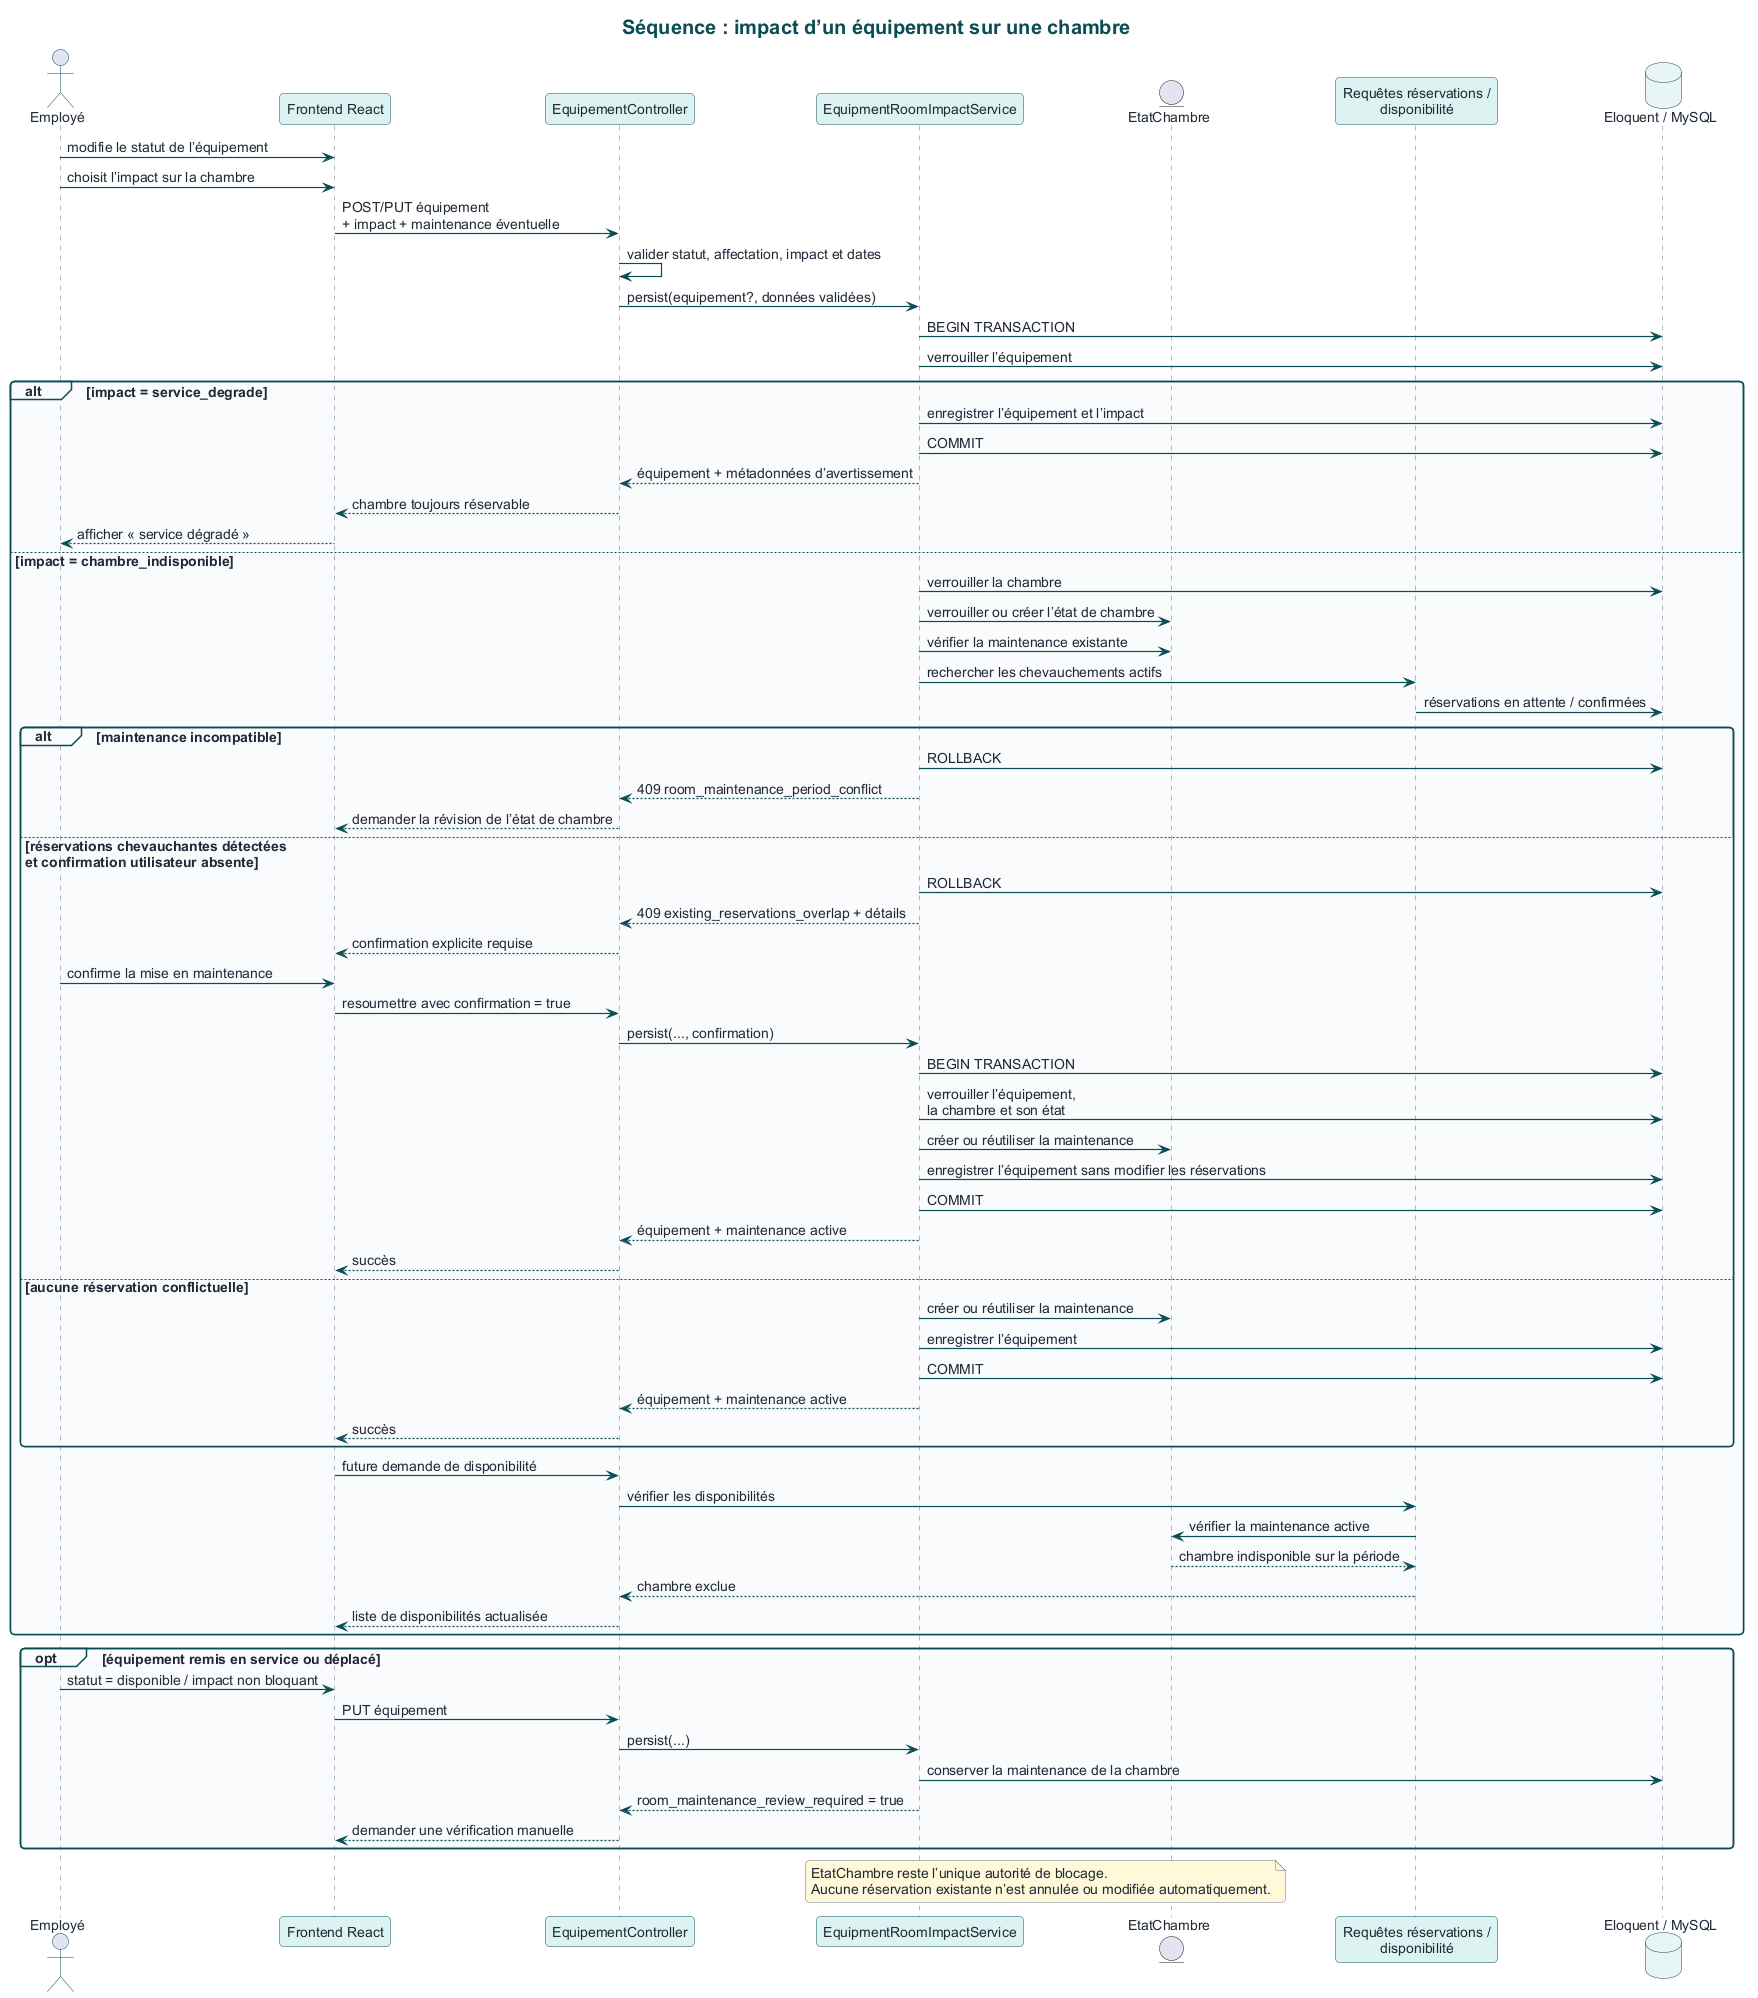

The diagram above was rendered by PlantUML. Its source (embedded in the PNG):
@startuml
!include theme.puml
title Séquence : impact d’un équipement sur une chambre

actor "Employé" as Staff
participant "Frontend React" as UI
participant "EquipementController" as Controller
participant "EquipmentRoomImpactService" as Service
entity "EtatChambre" as RoomState
participant "Requêtes réservations /\ndisponibilité" as ReservationQuery
database "Eloquent / MySQL" as DB

Staff -> UI : modifie le statut de l’équipement
Staff -> UI : choisit l’impact sur la chambre
UI -> Controller : POST/PUT équipement\n+ impact + maintenance éventuelle
Controller -> Controller : valider statut, affectation, impact et dates
Controller -> Service : persist(equipement?, données validées)
Service -> DB : BEGIN TRANSACTION
Service -> DB : verrouiller l’équipement

alt impact = service_degrade
  Service -> DB : enregistrer l’équipement et l’impact
  Service -> DB : COMMIT
  Service --> Controller : équipement + métadonnées d’avertissement
  Controller --> UI : chambre toujours réservable
  UI --> Staff : afficher « service dégradé »
else impact = chambre_indisponible
  Service -> DB : verrouiller la chambre
  Service -> RoomState : verrouiller ou créer l’état de chambre
  Service -> RoomState : vérifier la maintenance existante
  Service -> ReservationQuery : rechercher les chevauchements actifs
  ReservationQuery -> DB : réservations en attente / confirmées

  alt maintenance incompatible
    Service -> DB : ROLLBACK
    Service --> Controller : 409 room_maintenance_period_conflict
    Controller --> UI : demander la révision de l’état de chambre
  else réservations chevauchantes détectées\net confirmation utilisateur absente
    Service -> DB : ROLLBACK
    Service --> Controller : 409 existing_reservations_overlap + détails
    Controller --> UI : confirmation explicite requise
    Staff -> UI : confirme la mise en maintenance
    UI -> Controller : resoumettre avec confirmation = true
    Controller -> Service : persist(..., confirmation)
    Service -> DB : BEGIN TRANSACTION
    Service -> DB : verrouiller l’équipement,\nla chambre et son état
    Service -> RoomState : créer ou réutiliser la maintenance
    Service -> DB : enregistrer l’équipement sans modifier les réservations
    Service -> DB : COMMIT
    Service --> Controller : équipement + maintenance active
    Controller --> UI : succès
  else aucune réservation conflictuelle
    Service -> RoomState : créer ou réutiliser la maintenance
    Service -> DB : enregistrer l’équipement
    Service -> DB : COMMIT
    Service --> Controller : équipement + maintenance active
    Controller --> UI : succès
  end

  UI -> Controller : future demande de disponibilité
  Controller -> ReservationQuery : vérifier les disponibilités
  ReservationQuery -> RoomState : vérifier la maintenance active
  RoomState --> ReservationQuery : chambre indisponible sur la période
  ReservationQuery --> Controller : chambre exclue
  Controller --> UI : liste de disponibilités actualisée
end

opt équipement remis en service ou déplacé
  Staff -> UI : statut = disponible / impact non bloquant
  UI -> Controller : PUT équipement
  Controller -> Service : persist(...)
  Service -> DB : conserver la maintenance de la chambre
  Service --> Controller : room_maintenance_review_required = true
  Controller --> UI : demander une vérification manuelle
end

note over Service, RoomState
  EtatChambre reste l’unique autorité de blocage.
  Aucune réservation existante n’est annulée ou modifiée automatiquement.
end note
@enduml